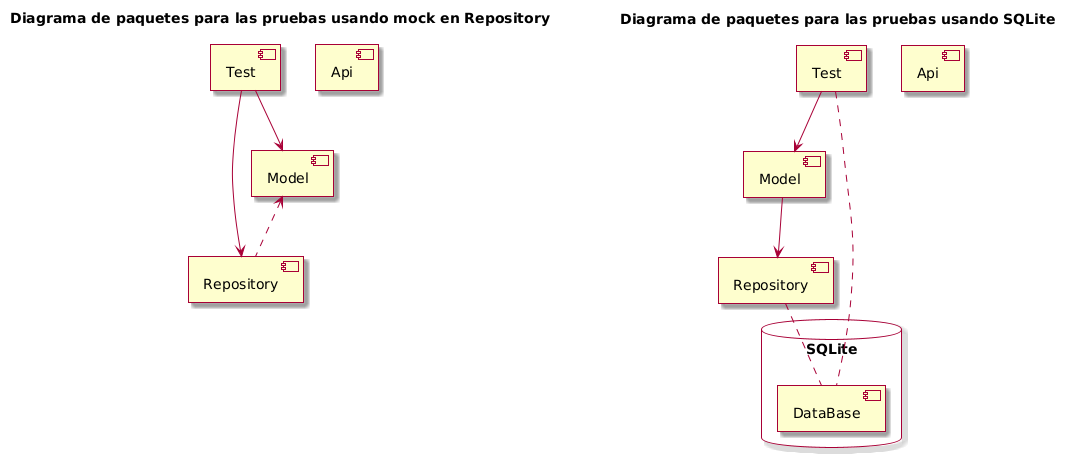

The diagram above was rendered by PlantUML. Its source (embedded in the PNG):
@startuml
skin rose

title Diagrama de paquetes para las pruebas usando mock en Repository
 
[Model]
[Api]
[Repository]
[Test]

Test -down-> Model
Model <.. Repository
Test -right-> Repository
@enduml